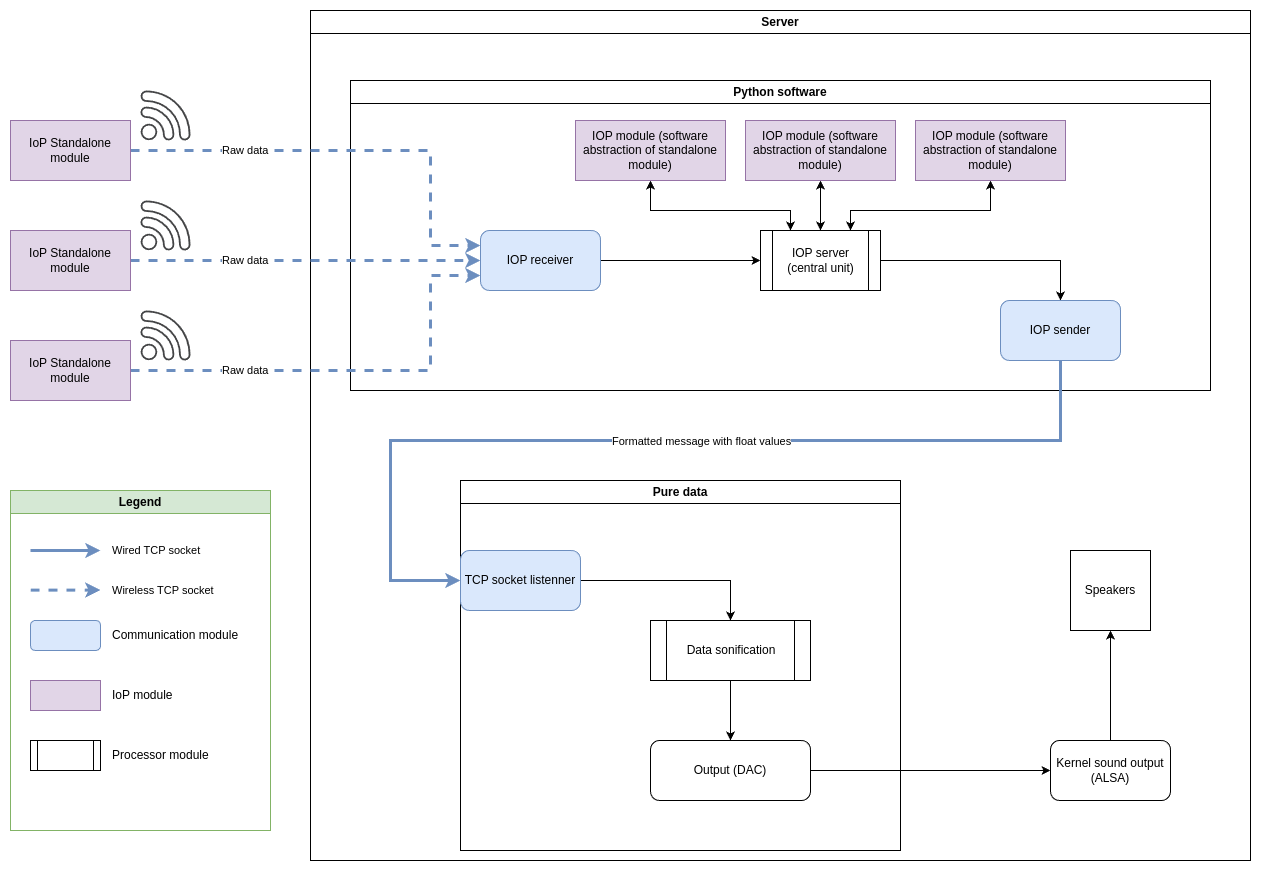

The diagram above was exported from draw.io. Its source (the exported page's mxGraphModel, read from the mxfile embedded in the PNG):
<mxGraphModel dx="3240" dy="1405" grid="1" gridSize="10" guides="1" tooltips="1" connect="1" arrows="1" fold="1" page="1" pageScale="1" pageWidth="850" pageHeight="1100" math="0" shadow="0">
  <root>
    <mxCell id="0" />
    <mxCell id="1" parent="0" />
    <mxCell id="RfcCCVN-phv9E4qZaBOK-1" value="Server" style="swimlane;whiteSpace=wrap;html=1;labelBackgroundColor=none;labelBorderColor=none;rounded=0;" parent="1" vertex="1">
      <mxGeometry x="170" y="140" width="940" height="850" as="geometry" />
    </mxCell>
    <mxCell id="RfcCCVN-phv9E4qZaBOK-5" value="Pure data" style="swimlane;whiteSpace=wrap;html=1;labelBackgroundColor=none;" parent="RfcCCVN-phv9E4qZaBOK-1" vertex="1">
      <mxGeometry x="150" y="470" width="440" height="370" as="geometry">
        <mxRectangle x="70" y="60" width="90" height="30" as="alternateBounds" />
      </mxGeometry>
    </mxCell>
    <mxCell id="RfcCCVN-phv9E4qZaBOK-10" style="edgeStyle=orthogonalEdgeStyle;rounded=0;orthogonalLoop=1;jettySize=auto;html=1;entryX=0.5;entryY=0;entryDx=0;entryDy=0;" parent="RfcCCVN-phv9E4qZaBOK-5" source="RfcCCVN-phv9E4qZaBOK-6" target="RfcCCVN-phv9E4qZaBOK-9" edge="1">
      <mxGeometry relative="1" as="geometry" />
    </mxCell>
    <mxCell id="RfcCCVN-phv9E4qZaBOK-6" value="Data sonification" style="shape=process;whiteSpace=wrap;html=1;backgroundOutline=1;" parent="RfcCCVN-phv9E4qZaBOK-5" vertex="1">
      <mxGeometry x="190" y="140" width="160" height="60" as="geometry" />
    </mxCell>
    <mxCell id="RfcCCVN-phv9E4qZaBOK-8" style="edgeStyle=orthogonalEdgeStyle;rounded=0;orthogonalLoop=1;jettySize=auto;html=1;" parent="RfcCCVN-phv9E4qZaBOK-5" source="RfcCCVN-phv9E4qZaBOK-7" target="RfcCCVN-phv9E4qZaBOK-6" edge="1">
      <mxGeometry relative="1" as="geometry" />
    </mxCell>
    <mxCell id="RfcCCVN-phv9E4qZaBOK-7" value="&lt;span style=&quot;color: rgb(0, 0, 0); font-family: Helvetica; font-size: 12px; font-style: normal; font-variant-ligatures: normal; font-variant-caps: normal; font-weight: 400; letter-spacing: normal; orphans: 2; text-align: center; text-indent: 0px; text-transform: none; widows: 2; word-spacing: 0px; -webkit-text-stroke-width: 0px; white-space: normal; text-decoration-thickness: initial; text-decoration-style: initial; text-decoration-color: initial; float: none; display: inline !important;&quot;&gt;TCP socket listenner&lt;/span&gt;" style="rounded=1;whiteSpace=wrap;html=1;fillColor=#dae8fc;strokeColor=#6c8ebf;labelBackgroundColor=none;" parent="RfcCCVN-phv9E4qZaBOK-5" vertex="1">
      <mxGeometry y="70" width="120" height="60" as="geometry" />
    </mxCell>
    <mxCell id="RfcCCVN-phv9E4qZaBOK-9" value="Output (DAC)" style="rounded=1;whiteSpace=wrap;html=1;" parent="RfcCCVN-phv9E4qZaBOK-5" vertex="1">
      <mxGeometry x="190" y="260" width="160" height="60" as="geometry" />
    </mxCell>
    <mxCell id="RfcCCVN-phv9E4qZaBOK-16" style="edgeStyle=orthogonalEdgeStyle;rounded=0;orthogonalLoop=1;jettySize=auto;html=1;" parent="RfcCCVN-phv9E4qZaBOK-1" source="RfcCCVN-phv9E4qZaBOK-11" target="RfcCCVN-phv9E4qZaBOK-14" edge="1">
      <mxGeometry relative="1" as="geometry" />
    </mxCell>
    <mxCell id="RfcCCVN-phv9E4qZaBOK-11" value="Kernel sound output (ALSA)" style="rounded=1;whiteSpace=wrap;html=1;" parent="RfcCCVN-phv9E4qZaBOK-1" vertex="1">
      <mxGeometry x="740" y="730" width="120" height="60" as="geometry" />
    </mxCell>
    <mxCell id="RfcCCVN-phv9E4qZaBOK-12" style="edgeStyle=orthogonalEdgeStyle;rounded=0;orthogonalLoop=1;jettySize=auto;html=1;" parent="RfcCCVN-phv9E4qZaBOK-1" source="RfcCCVN-phv9E4qZaBOK-9" target="RfcCCVN-phv9E4qZaBOK-11" edge="1">
      <mxGeometry relative="1" as="geometry" />
    </mxCell>
    <mxCell id="RfcCCVN-phv9E4qZaBOK-14" value="Speakers" style="whiteSpace=wrap;html=1;aspect=fixed;" parent="RfcCCVN-phv9E4qZaBOK-1" vertex="1">
      <mxGeometry x="760" y="540" width="80" height="80" as="geometry" />
    </mxCell>
    <mxCell id="RfcCCVN-phv9E4qZaBOK-23" value="Python software" style="swimlane;whiteSpace=wrap;html=1;" parent="RfcCCVN-phv9E4qZaBOK-1" vertex="1">
      <mxGeometry x="40" y="70" width="860" height="310" as="geometry">
        <mxRectangle x="40" y="70" width="130" height="30" as="alternateBounds" />
      </mxGeometry>
    </mxCell>
    <mxCell id="TdiOMRewL-0ZkkPGsHOe-12" style="edgeStyle=orthogonalEdgeStyle;rounded=0;orthogonalLoop=1;jettySize=auto;html=1;entryX=0;entryY=0.5;entryDx=0;entryDy=0;" edge="1" parent="RfcCCVN-phv9E4qZaBOK-23" source="TdiOMRewL-0ZkkPGsHOe-2" target="TdiOMRewL-0ZkkPGsHOe-11">
      <mxGeometry relative="1" as="geometry" />
    </mxCell>
    <mxCell id="TdiOMRewL-0ZkkPGsHOe-2" value="IOP receiver" style="rounded=1;whiteSpace=wrap;html=1;fillColor=#dae8fc;strokeColor=#6c8ebf;" vertex="1" parent="RfcCCVN-phv9E4qZaBOK-23">
      <mxGeometry x="130" y="150" width="120" height="60" as="geometry" />
    </mxCell>
    <mxCell id="TdiOMRewL-0ZkkPGsHOe-26" style="edgeStyle=orthogonalEdgeStyle;rounded=0;orthogonalLoop=1;jettySize=auto;html=1;entryX=0.5;entryY=0;entryDx=0;entryDy=0;" edge="1" parent="RfcCCVN-phv9E4qZaBOK-23" source="TdiOMRewL-0ZkkPGsHOe-11" target="TdiOMRewL-0ZkkPGsHOe-25">
      <mxGeometry relative="1" as="geometry" />
    </mxCell>
    <mxCell id="TdiOMRewL-0ZkkPGsHOe-11" value="IOP server (central unit)" style="rounded=0;whiteSpace=wrap;html=1;shape=process;backgroundOutline=1;" vertex="1" parent="RfcCCVN-phv9E4qZaBOK-23">
      <mxGeometry x="410" y="150" width="120" height="60" as="geometry" />
    </mxCell>
    <mxCell id="TdiOMRewL-0ZkkPGsHOe-21" style="edgeStyle=orthogonalEdgeStyle;rounded=0;orthogonalLoop=1;jettySize=auto;html=1;entryX=0.25;entryY=0;entryDx=0;entryDy=0;startArrow=classic;startFill=1;" edge="1" parent="RfcCCVN-phv9E4qZaBOK-23" source="TdiOMRewL-0ZkkPGsHOe-13" target="TdiOMRewL-0ZkkPGsHOe-11">
      <mxGeometry relative="1" as="geometry">
        <Array as="points">
          <mxPoint x="300" y="130" />
          <mxPoint x="440" y="130" />
        </Array>
      </mxGeometry>
    </mxCell>
    <mxCell id="TdiOMRewL-0ZkkPGsHOe-13" value="IOP module (software abstraction of standalone module)" style="rounded=0;whiteSpace=wrap;html=1;fillColor=#e1d5e7;strokeColor=#9673a6;" vertex="1" parent="RfcCCVN-phv9E4qZaBOK-23">
      <mxGeometry x="225" y="40" width="150" height="60" as="geometry" />
    </mxCell>
    <mxCell id="TdiOMRewL-0ZkkPGsHOe-22" style="edgeStyle=orthogonalEdgeStyle;rounded=0;orthogonalLoop=1;jettySize=auto;html=1;entryX=0.5;entryY=0;entryDx=0;entryDy=0;startArrow=classic;startFill=1;" edge="1" parent="RfcCCVN-phv9E4qZaBOK-23" source="TdiOMRewL-0ZkkPGsHOe-20" target="TdiOMRewL-0ZkkPGsHOe-11">
      <mxGeometry relative="1" as="geometry" />
    </mxCell>
    <mxCell id="TdiOMRewL-0ZkkPGsHOe-20" value="IOP module (software abstraction of standalone module)" style="rounded=0;whiteSpace=wrap;html=1;fillColor=#e1d5e7;strokeColor=#9673a6;" vertex="1" parent="RfcCCVN-phv9E4qZaBOK-23">
      <mxGeometry x="395" y="40" width="150" height="60" as="geometry" />
    </mxCell>
    <mxCell id="TdiOMRewL-0ZkkPGsHOe-23" style="edgeStyle=orthogonalEdgeStyle;rounded=0;orthogonalLoop=1;jettySize=auto;html=1;entryX=0.75;entryY=0;entryDx=0;entryDy=0;startArrow=classic;startFill=1;" edge="1" parent="RfcCCVN-phv9E4qZaBOK-23" source="TdiOMRewL-0ZkkPGsHOe-19" target="TdiOMRewL-0ZkkPGsHOe-11">
      <mxGeometry relative="1" as="geometry">
        <Array as="points">
          <mxPoint x="640" y="130" />
          <mxPoint x="500" y="130" />
        </Array>
      </mxGeometry>
    </mxCell>
    <mxCell id="TdiOMRewL-0ZkkPGsHOe-19" value="IOP module (software abstraction of standalone module)" style="rounded=0;whiteSpace=wrap;html=1;fillColor=#e1d5e7;strokeColor=#9673a6;" vertex="1" parent="RfcCCVN-phv9E4qZaBOK-23">
      <mxGeometry x="565" y="40" width="150" height="60" as="geometry" />
    </mxCell>
    <mxCell id="TdiOMRewL-0ZkkPGsHOe-25" value="IOP sender" style="rounded=1;whiteSpace=wrap;html=1;fillColor=#dae8fc;strokeColor=#6c8ebf;" vertex="1" parent="RfcCCVN-phv9E4qZaBOK-23">
      <mxGeometry x="650" y="220" width="120" height="60" as="geometry" />
    </mxCell>
    <mxCell id="TdiOMRewL-0ZkkPGsHOe-28" style="edgeStyle=orthogonalEdgeStyle;rounded=0;orthogonalLoop=1;jettySize=auto;html=1;entryX=0.5;entryY=1;entryDx=0;entryDy=0;startArrow=classic;startFill=1;endArrow=none;endFill=0;strokeWidth=3;fillColor=#dae8fc;strokeColor=#6c8ebf;" edge="1" parent="RfcCCVN-phv9E4qZaBOK-1" source="RfcCCVN-phv9E4qZaBOK-7" target="TdiOMRewL-0ZkkPGsHOe-25">
      <mxGeometry relative="1" as="geometry">
        <Array as="points">
          <mxPoint x="80" y="570" />
          <mxPoint x="80" y="430" />
          <mxPoint x="750" y="430" />
        </Array>
      </mxGeometry>
    </mxCell>
    <mxCell id="TdiOMRewL-0ZkkPGsHOe-29" value="Formatted message with float values" style="edgeLabel;html=1;align=left;verticalAlign=middle;resizable=0;points=[];labelPosition=right;verticalLabelPosition=middle;" vertex="1" connectable="0" parent="TdiOMRewL-0ZkkPGsHOe-28">
      <mxGeometry x="0.6139" y="-3" relative="1" as="geometry">
        <mxPoint x="-345" y="-3" as="offset" />
      </mxGeometry>
    </mxCell>
    <mxCell id="TdiOMRewL-0ZkkPGsHOe-1" value="&lt;span style=&quot;text-align: center;&quot;&gt;Raw data&lt;/span&gt;" style="edgeStyle=orthogonalEdgeStyle;rounded=0;orthogonalLoop=1;jettySize=auto;html=1;entryX=0;entryY=0.25;entryDx=0;entryDy=0;fillColor=#dae8fc;strokeColor=#6c8ebf;strokeWidth=3;dashed=1;labelPosition=right;verticalLabelPosition=middle;align=left;verticalAlign=middle;" edge="1" parent="1" source="RfcCCVN-phv9E4qZaBOK-20" target="TdiOMRewL-0ZkkPGsHOe-2">
      <mxGeometry x="-0.5955" relative="1" as="geometry">
        <mxPoint x="220" y="280" as="targetPoint" />
        <Array as="points">
          <mxPoint x="290" y="280" />
          <mxPoint x="290" y="375" />
        </Array>
        <mxPoint as="offset" />
      </mxGeometry>
    </mxCell>
    <mxCell id="RfcCCVN-phv9E4qZaBOK-20" value="IoP Standalone module" style="rounded=0;whiteSpace=wrap;html=1;fillColor=#e1d5e7;strokeColor=#9673a6;" parent="1" vertex="1">
      <mxGeometry x="-130" y="250" width="120" height="60" as="geometry" />
    </mxCell>
    <mxCell id="TdiOMRewL-0ZkkPGsHOe-5" value="&lt;span style=&quot;color: rgb(0, 0, 0); font-family: Helvetica; font-size: 11px; font-style: normal; font-variant-ligatures: normal; font-variant-caps: normal; font-weight: 400; letter-spacing: normal; orphans: 2; text-align: center; text-indent: 0px; text-transform: none; widows: 2; word-spacing: 0px; -webkit-text-stroke-width: 0px; white-space: nowrap; background-color: rgb(255, 255, 255); text-decoration-thickness: initial; text-decoration-style: initial; text-decoration-color: initial; display: inline !important; float: none;&quot;&gt;Raw data&lt;/span&gt;" style="edgeStyle=orthogonalEdgeStyle;rounded=0;orthogonalLoop=1;jettySize=auto;html=1;entryX=0;entryY=0.5;entryDx=0;entryDy=0;fillColor=#dae8fc;strokeColor=#6c8ebf;strokeWidth=3;dashed=1;labelPosition=right;verticalLabelPosition=middle;align=left;verticalAlign=middle;" edge="1" parent="1" source="RfcCCVN-phv9E4qZaBOK-21" target="TdiOMRewL-0ZkkPGsHOe-2">
      <mxGeometry x="-0.4857" relative="1" as="geometry">
        <mxPoint as="offset" />
      </mxGeometry>
    </mxCell>
    <mxCell id="RfcCCVN-phv9E4qZaBOK-21" value="IoP Standalone module" style="rounded=0;whiteSpace=wrap;html=1;fillColor=#e1d5e7;strokeColor=#9673a6;" parent="1" vertex="1">
      <mxGeometry x="-130" y="360" width="120" height="60" as="geometry" />
    </mxCell>
    <mxCell id="TdiOMRewL-0ZkkPGsHOe-6" value="&lt;span style=&quot;color: rgb(0, 0, 0); font-family: Helvetica; font-size: 11px; font-style: normal; font-variant-ligatures: normal; font-variant-caps: normal; font-weight: 400; letter-spacing: normal; orphans: 2; text-align: center; text-indent: 0px; text-transform: none; widows: 2; word-spacing: 0px; -webkit-text-stroke-width: 0px; white-space: nowrap; background-color: rgb(255, 255, 255); text-decoration-thickness: initial; text-decoration-style: initial; text-decoration-color: initial; display: inline !important; float: none;&quot;&gt;Raw data&lt;/span&gt;" style="edgeStyle=orthogonalEdgeStyle;rounded=0;orthogonalLoop=1;jettySize=auto;html=1;entryX=0;entryY=0.75;entryDx=0;entryDy=0;fillColor=#dae8fc;strokeColor=#6c8ebf;strokeWidth=3;dashed=1;labelPosition=right;verticalLabelPosition=middle;align=left;verticalAlign=middle;" edge="1" parent="1" source="RfcCCVN-phv9E4qZaBOK-22" target="TdiOMRewL-0ZkkPGsHOe-2">
      <mxGeometry x="-0.5955" relative="1" as="geometry">
        <mxPoint x="220" y="500" as="targetPoint" />
        <Array as="points">
          <mxPoint x="290" y="500" />
          <mxPoint x="290" y="405" />
        </Array>
        <mxPoint as="offset" />
      </mxGeometry>
    </mxCell>
    <mxCell id="RfcCCVN-phv9E4qZaBOK-22" value="&lt;span style=&quot;color: rgb(0, 0, 0); font-family: Helvetica; font-size: 12px; font-style: normal; font-variant-ligatures: normal; font-variant-caps: normal; font-weight: 400; letter-spacing: normal; orphans: 2; text-align: center; text-indent: 0px; text-transform: none; widows: 2; word-spacing: 0px; -webkit-text-stroke-width: 0px; white-space: normal; text-decoration-thickness: initial; text-decoration-style: initial; text-decoration-color: initial; float: none; display: inline !important;&quot;&gt;IoP Standalone module&lt;/span&gt;" style="rounded=0;whiteSpace=wrap;html=1;fillColor=#e1d5e7;strokeColor=#9673a6;labelBackgroundColor=none;" parent="1" vertex="1">
      <mxGeometry x="-130" y="470" width="120" height="60" as="geometry" />
    </mxCell>
    <mxCell id="TdiOMRewL-0ZkkPGsHOe-7" value="" style="sketch=0;pointerEvents=1;shadow=0;dashed=0;html=1;strokeColor=none;fillColor=#434445;aspect=fixed;labelPosition=center;verticalLabelPosition=bottom;verticalAlign=top;align=center;outlineConnect=0;shape=mxgraph.vvd.wi_fi;" vertex="1" parent="1">
      <mxGeometry y="220" width="50" height="50" as="geometry" />
    </mxCell>
    <mxCell id="TdiOMRewL-0ZkkPGsHOe-8" value="" style="sketch=0;pointerEvents=1;shadow=0;dashed=0;html=1;strokeColor=none;fillColor=#434445;aspect=fixed;labelPosition=center;verticalLabelPosition=bottom;verticalAlign=top;align=center;outlineConnect=0;shape=mxgraph.vvd.wi_fi;" vertex="1" parent="1">
      <mxGeometry y="330" width="50" height="50" as="geometry" />
    </mxCell>
    <mxCell id="TdiOMRewL-0ZkkPGsHOe-9" value="" style="sketch=0;pointerEvents=1;shadow=0;dashed=0;html=1;strokeColor=none;fillColor=#434445;aspect=fixed;labelPosition=center;verticalLabelPosition=bottom;verticalAlign=top;align=center;outlineConnect=0;shape=mxgraph.vvd.wi_fi;" vertex="1" parent="1">
      <mxGeometry y="440" width="50" height="50" as="geometry" />
    </mxCell>
    <mxCell id="TdiOMRewL-0ZkkPGsHOe-30" value="Legend" style="swimlane;whiteSpace=wrap;html=1;fillColor=#d5e8d4;strokeColor=#82b366;" vertex="1" parent="1">
      <mxGeometry x="-130" y="620" width="260" height="340" as="geometry" />
    </mxCell>
    <mxCell id="TdiOMRewL-0ZkkPGsHOe-31" value="Wired TCP socket" style="endArrow=classic;html=1;rounded=0;strokeWidth=3;fillColor=#dae8fc;strokeColor=#6c8ebf;labelPosition=right;verticalLabelPosition=middle;align=left;verticalAlign=middle;" edge="1" parent="TdiOMRewL-0ZkkPGsHOe-30">
      <mxGeometry x="1" y="10" width="50" height="50" relative="1" as="geometry">
        <mxPoint x="20" y="60" as="sourcePoint" />
        <mxPoint x="90" y="60" as="targetPoint" />
        <mxPoint x="10" y="10" as="offset" />
      </mxGeometry>
    </mxCell>
    <mxCell id="TdiOMRewL-0ZkkPGsHOe-34" value="Wireless TCP socket" style="endArrow=classic;html=1;rounded=0;strokeWidth=3;fillColor=#dae8fc;strokeColor=#6c8ebf;labelPosition=right;verticalLabelPosition=middle;align=left;verticalAlign=middle;dashed=1;" edge="1" parent="TdiOMRewL-0ZkkPGsHOe-30">
      <mxGeometry x="1" y="10" width="50" height="50" relative="1" as="geometry">
        <mxPoint x="20" y="99.58000000000004" as="sourcePoint" />
        <mxPoint x="90" y="99.58000000000004" as="targetPoint" />
        <mxPoint x="10" y="10" as="offset" />
      </mxGeometry>
    </mxCell>
    <mxCell id="TdiOMRewL-0ZkkPGsHOe-37" value="" style="group" vertex="1" connectable="0" parent="TdiOMRewL-0ZkkPGsHOe-30">
      <mxGeometry x="20" y="130" width="210" height="30" as="geometry" />
    </mxCell>
    <mxCell id="TdiOMRewL-0ZkkPGsHOe-35" value="" style="rounded=1;whiteSpace=wrap;html=1;fillColor=#dae8fc;strokeColor=#6c8ebf;labelPosition=right;verticalLabelPosition=middle;align=left;verticalAlign=middle;" vertex="1" parent="TdiOMRewL-0ZkkPGsHOe-37">
      <mxGeometry width="70" height="30" as="geometry" />
    </mxCell>
    <mxCell id="TdiOMRewL-0ZkkPGsHOe-36" value="Communication module" style="text;html=1;align=left;verticalAlign=middle;whiteSpace=wrap;rounded=0;" vertex="1" parent="TdiOMRewL-0ZkkPGsHOe-37">
      <mxGeometry x="80" width="130" height="30" as="geometry" />
    </mxCell>
    <mxCell id="TdiOMRewL-0ZkkPGsHOe-40" value="" style="group" vertex="1" connectable="0" parent="TdiOMRewL-0ZkkPGsHOe-30">
      <mxGeometry x="20" y="190" width="210" height="30" as="geometry" />
    </mxCell>
    <mxCell id="TdiOMRewL-0ZkkPGsHOe-38" value="" style="rounded=0;whiteSpace=wrap;html=1;fillColor=#e1d5e7;strokeColor=#9673a6;" vertex="1" parent="TdiOMRewL-0ZkkPGsHOe-40">
      <mxGeometry width="70" height="30" as="geometry" />
    </mxCell>
    <mxCell id="TdiOMRewL-0ZkkPGsHOe-39" value="IoP module" style="text;html=1;align=left;verticalAlign=middle;whiteSpace=wrap;rounded=0;" vertex="1" parent="TdiOMRewL-0ZkkPGsHOe-40">
      <mxGeometry x="80" width="130" height="30" as="geometry" />
    </mxCell>
    <mxCell id="TdiOMRewL-0ZkkPGsHOe-43" value="" style="group" vertex="1" connectable="0" parent="TdiOMRewL-0ZkkPGsHOe-30">
      <mxGeometry x="20" y="250" width="210" height="30" as="geometry" />
    </mxCell>
    <mxCell id="TdiOMRewL-0ZkkPGsHOe-41" value="" style="rounded=0;whiteSpace=wrap;html=1;shape=process;backgroundOutline=1;" vertex="1" parent="TdiOMRewL-0ZkkPGsHOe-43">
      <mxGeometry width="70" height="30" as="geometry" />
    </mxCell>
    <mxCell id="TdiOMRewL-0ZkkPGsHOe-42" value="Processor module" style="text;html=1;align=left;verticalAlign=middle;whiteSpace=wrap;rounded=0;" vertex="1" parent="TdiOMRewL-0ZkkPGsHOe-43">
      <mxGeometry x="80" width="130" height="30" as="geometry" />
    </mxCell>
  </root>
</mxGraphModel>